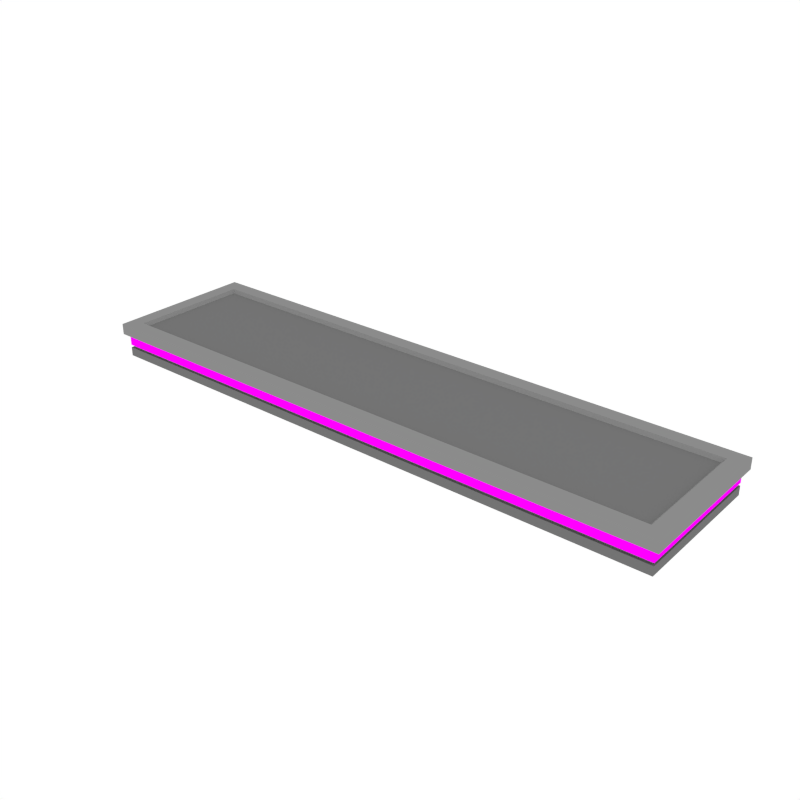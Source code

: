 # Source: Platform_4x1_Empty.blend  (saved by Blender 2.79.0; exported with 4.5.12 LTS)
import bpy
from mathutils import Matrix  # noqa: F401  (used for matrix-valued properties, if any)

bpy.ops.wm.read_factory_settings(use_empty=True)
scene = bpy.context.scene
scene.name = 'Scene'

# ---- collections
col_collection_1 = bpy.data.collections.new('Collection 1'); scene.collection.children.link(col_collection_1)

# ---- images (referenced by path relative to the original .blend; pixels are not part of the script)
import os
ASSET_DIR = os.environ.get("B2B_ASSET_DIR", "")  # directory of the original .blend (textures are referenced by path, not embedded)
HERE = os.path.dirname(os.path.abspath(__file__))  # packed textures are extracted next to this script under _unpacked/

def load_image(name, relpath, width, height, colorspace="sRGB"):
    """Load a texture the original file referenced (path relative to the .blend, or extracted next to this script)."""
    p = next((c for c in (os.path.join(HERE, relpath), os.path.join(ASSET_DIR, relpath)) if relpath and os.path.exists(c)), "")
    if p:
        img = bpy.data.images.load(p, check_existing=True)
        img.name = name
    else:  # same state as the original file: an image datablock whose file is absent (Cycles renders it pink)
        img = bpy.data.images.new(name, width, height)
        img.source = "FILE"
        img.filepath = "//" + (relpath or name)
    img.colorspace_settings.name = colorspace
    return img
img_sign_png = load_image('Sign.png', 'Sign.png', 1024, 1024, 'sRGB')

# ---- materials (node trees are filled in below, after node groups)
mat_lightgrey = bpy.data.materials.new('LightGrey')
mat_lightgrey.alpha_threshold = 0.0
mat_lightgrey.diffuse_color = (0.2598, 0.2598, 0.2598, 1.0)
mat_lightgrey.roughness = 0.5
mat_grey = bpy.data.materials.new('Grey')
mat_grey.alpha_threshold = 0.0
mat_grey.diffuse_color = (0.1734, 0.1734, 0.1734, 1.0)
mat_grey.roughness = 0.5
mat_black = bpy.data.materials.new('Black')
mat_black.alpha_threshold = 0.0
mat_black.diffuse_color = (0.02721, 0.02721, 0.02721, 1.0)
mat_black.roughness = 0.5
mat_orange = bpy.data.materials.new('Orange')
mat_orange.alpha_threshold = 0.0
mat_orange.diffuse_color = (0.3108, 0.1363, 0.03522, 1.0)
mat_orange.roughness = 0.5
mat_texture_signs = bpy.data.materials.new('Texture_Signs')
mat_texture_signs.alpha_threshold = 0.0
mat_texture_signs.roughness = 0.5
mat_darkgrey = bpy.data.materials.new('DarkGrey')
mat_darkgrey.alpha_threshold = 0.0
mat_darkgrey.diffuse_color = (0.0668, 0.0668, 0.0668, 1.0)
mat_darkgrey.roughness = 0.5

# ---- node groups
ng_auto_smooth = bpy.data.node_groups.new('Auto Smooth', 'GeometryNodeTree')
_s = ng_auto_smooth.interface.new_socket(name='Geometry', in_out='OUTPUT', socket_type='NodeSocketGeometry')
_s = ng_auto_smooth.interface.new_socket(name='Geometry', in_out='INPUT', socket_type='NodeSocketGeometry')
_s = ng_auto_smooth.interface.new_socket(name='Angle', in_out='INPUT', socket_type='NodeSocketFloat')
_s.subtype = 'ANGLE'
_s.min_value = 0.0
_s.max_value = 3.142
ng_auto_smooth.is_modifier = True
_N = ng_auto_smooth.nodes; _L = ng_auto_smooth.links
n0 = _N.new('NodeGroupOutput'); n0.name = 'Group Output'; n0.location = (480, -100)
n1 = _N.new('NodeGroupInput'); n1.name = 'Group Input'; n1.location = (-420, -300)
n2 = _N.new('NodeGroupInput'); n2.name = 'Group Input.001'; n2.location = (-60, -100)
n3 = _N.new('GeometryNodeSetShadeSmooth'); n3.name = 'Set Shade Smooth'; n3.location = (120, -100)
n3.domain = 'EDGE'
n4 = _N.new('GeometryNodeSetShadeSmooth'); n4.name = 'Set Shade Smooth.001'; n4.location = (300, -100)
n5 = _N.new('GeometryNodeInputMeshEdgeAngle'); n5.name = 'Edge Angle'; n5.location = (-420, -220)
n6 = _N.new('GeometryNodeInputEdgeSmooth'); n6.name = 'Is Edge Smooth'; n6.location = (-60, -160)
n7 = _N.new('GeometryNodeInputShadeSmooth'); n7.name = 'Is Face Smooth'; n7.location = (-240, -340)
n8 = _N.new('FunctionNodeBooleanMath'); n8.name = 'Boolean Math'; n8.location = (-60, -220)
n9 = _N.new('FunctionNodeCompare'); n9.name = 'Compare'; n9.location = (-240, -180)
n9.operation = 'LESS_EQUAL'
_L.new(n5.outputs[0], n9.inputs[0])
_L.new(n4.outputs[0], n0.inputs[0])
_L.new(n1.outputs[1], n9.inputs[1])
_L.new(n9.outputs[0], n8.inputs[0])
_L.new(n7.outputs[0], n8.inputs[1])
_L.new(n2.outputs[0], n3.inputs[0])
_L.new(n6.outputs[0], n3.inputs[1])
_L.new(n3.outputs[0], n4.inputs[0])
_L.new(n8.outputs[0], n3.inputs[2])
n0.is_active_output = True

# ---- material node trees
mat_texture_signs.use_nodes = True; mat_texture_signs.node_tree.nodes.clear()
_N = mat_texture_signs.node_tree.nodes; _L = mat_texture_signs.node_tree.links
n0 = _N.new('ShaderNodeOutputMaterial'); n0.name = 'Material Output'; n0.location = (300, 300)
n1 = _N.new('ShaderNodeEmission'); n1.name = 'Emission'; n1.location = (10, 300)
n2 = _N.new('ShaderNodeTexImage'); n2.name = 'Image Texture'; n2.location = (-180, 300)
n2.width = 140
n2.image = img_sign_png
_L.new(n1.outputs[0], n0.inputs[0])
_L.new(n2.outputs[0], n1.inputs[0])
n0.is_active_output = True

# ---- world
world_world = bpy.data.worlds.new('World'); scene.world = world_world
world_world.color = (1.0, 1.0, 1.0)
world_world.use_sun_shadow = False
world_world.sun_shadow_jitter_overblur = 0.0
world_world.cycles.sampling_method = 'NONE'
world_world.cycles.sample_map_resolution = 256

# ---- meshes
me_cube_010 = bpy.data.meshes.new('Cube.010')
me_cube_010.from_pydata([(-1.903, -0.4602, -0.1203), (-1.932, -0.4891, 0.104), (-1.903, 0.4602, -0.1203), (-1.932, 0.4891, 0.104), (1.903, -0.4602, -0.1203), (1.932, -0.4891, 0.104), (1.903, 0.4602, -0.1203), (1.932, 0.4891, 0.104), (-1.932, -0.4891, 0.03321), (-1.932, 0.4891, 0.03321), (1.932, 0.4891, 0.03321), (1.932, -0.4891, 0.03321), (-1.837, -0.3945, 0.104), (-1.837, 0.3945, 0.104), (1.837, 0.3945, 0.104), (1.837, -0.3945, 0.104), (-1.818, -0.3751, 0.08173), (-1.818, 0.3751, 0.08173), (1.818, 0.3751, 0.08173), (1.818, -0.3751, 0.08173), (-1.903, 0.4602, 0.01263), (1.903, 0.4602, 0.01263), (1.903, -0.4602, 0.01263), (-1.903, -0.4602, 0.01263), (-1.903, 0.4602, -0.04493), (-1.903, 0.4602, -0.06271), (1.903, 0.4602, -0.04493), (1.903, 0.4602, -0.06271), (1.903, -0.4602, -0.04493), (1.903, -0.4602, -0.06271), (-1.903, -0.4602, -0.06271), (-1.903, -0.4602, -0.04493), (-1.888, 0.4459, -0.04505), (-1.888, 0.4459, -0.06259), (1.888, 0.4459, -0.04505), (1.888, 0.4459, -0.06259), (1.888, -0.4459, -0.04505), (1.888, -0.4459, -0.06259), (-1.888, -0.4459, -0.06259), (-1.888, -0.4459, -0.04505)], [], [(8, 1, 3, 9), (10, 7, 5, 11), (9, 3, 7, 10), (11, 5, 1, 8), (5, 7, 14, 15), (2, 6, 4, 0), (21, 10, 11, 22), (22, 11, 8, 23), (23, 8, 9, 20), (20, 9, 10, 21), (3, 1, 12, 13), (12, 15, 19, 16), (1, 5, 15, 12), (7, 3, 13, 14), (18, 17, 16, 19), (15, 14, 18, 19), (13, 12, 16, 17), (31, 23, 20, 24), (14, 13, 17, 18), (26, 21, 22, 28), (24, 20, 21, 26), (28, 22, 23, 31), (26, 28, 36, 34), (6, 27, 29, 4), (4, 29, 30, 0), (24, 26, 34, 32), (31, 24, 32, 39), (0, 30, 25, 2), (2, 25, 27, 6), (30, 29, 37, 38), (35, 34, 36, 37), (37, 36, 39, 38), (38, 39, 32, 33), (33, 32, 34, 35), (25, 30, 38, 33), (28, 31, 39, 36), (29, 27, 35, 37), (27, 25, 33, 35)])
me_cube_010.polygons.foreach_set('material_index', [0, 0, 0, 0, 0, 1, 1, 1, 1, 1, 0, 0, 0, 0, 1, 0, 0, 4, 0, 4, 4, 4, 1, 1, 1, 1, 1, 1, 1, 1, 1, 1, 1, 1, 1, 1, 1, 1])
_uv = me_cube_010.uv_layers.new(name='UVMap')
_uv.uv.foreach_set('vector', [0.0, 0.0, 0.0, 0.0, 0.0, 0.0, 0.0, 0.0, 0.0, 0.0, 0.0, 0.0, 0.0, 0.0, 0.0, 0.0, 0.0, 0.0, 0.0, 0.0, 0.0, 0.0, 0.0, 0.0, 0.0, 0.0, 0.0, 0.0, 0.0, 0.0, 0.0, 0.0, 0.0, 0.0, 0.0, 0.0, 0.0, 0.0, 0.0, 0.0, 0.0, 0.0, 0.0, 0.0, 0.0, 0.0, 0.0, 0.0, 0.0, 0.0, 0.0, 0.0, 0.0, 0.0, 0.0, 0.0, 0.0, 0.0, 0.0, 0.0, 0.0, 0.0, 0.0, 0.0, 0.0, 0.0, 0.0, 0.0, 0.0, 0.0, 0.0, 0.0, 0.0, 0.0, 0.0, 0.0, 0.0, 0.0, 0.0, 0.0, 0.0, 0.0, 0.0, 0.0, 0.0, 0.0, 0.0, 0.0, 0.0, 0.0, 0.0, 0.0, 0.0, 0.0, 0.0, 0.0, 0.0, 0.0, 0.0, 0.0, 0.0, 0.0, 0.0, 0.0, 0.0, 0.0, 0.0, 0.0, 0.0, 0.0, 0.0, 0.0, 0.0, 0.0, 0.0, 0.0, 0.0, 0.0, 0.0, 0.0, 0.0, 0.0, 0.0, 0.0, 0.0, 0.0, 0.0, 0.0, 0.0, 0.0, 0.0, 0.0, 0.0, 0.0, 0.0, 0.0, 0.4897, 0.2861, 0.498, 0.3011, 0.6009, 0.3011, 0.5926, 0.2861, 0.0, 0.0, 0.0, 0.0, 0.0, 0.0, 0.0, 0.0, 0.479, 0.2861, 0.4873, 0.3011, 0.3844, 0.3011, 0.3761, 0.2861, 0.4551, 0.2861, 0.4634, 0.3011, 0.7374, 0.3011, 0.7291, 0.2861, 0.5019, 0.2861, 0.5102, 0.3011, 0.2362, 0.3011, 0.2279, 0.2861, 0.0, 0.0, 0.0, 0.0, 0.0, 0.0, 0.0, 0.0, 0.0, 0.0, 0.0, 0.0, 0.0, 0.0, 0.0, 0.0, 0.0, 0.0, 0.0, 0.0, 0.0, 0.0, 0.0, 0.0, 0.0, 0.0, 0.0, 0.0, 0.0, 0.0, 0.0, 0.0, 0.0, 0.0, 0.0, 0.0, 0.0, 0.0, 0.0, 0.0, 0.0, 0.0, 0.0, 0.0, 0.0, 0.0, 0.0, 0.0, 0.0, 0.0, 0.0, 0.0, 0.0, 0.0, 0.0, 0.0, 0.0, 0.0, 0.0, 0.0, 0.0, 0.0, 0.0, 0.0, 0.0, 0.0, 0.0, 0.0, 0.0, 0.0, 0.0, 0.0, 0.0, 0.0, 0.0, 0.0, 0.0, 0.0, 0.0, 0.0, 0.0, 0.0, 0.0, 0.0, 0.0, 0.0, 0.0, 0.0, 0.0, 0.0, 0.0, 0.0, 0.0, 0.0, 0.0, 0.0, 0.0, 0.0, 0.0, 0.0, 0.0, 0.0, 0.0, 0.0, 0.0, 0.0, 0.0, 0.0, 0.0, 0.0, 0.0, 0.0, 0.0, 0.0, 0.0, 0.0, 0.0, 0.0, 0.0, 0.0, 0.0, 0.0, 0.0, 0.0, 0.0, 0.0, 0.0, 0.0])
me_cube_010.materials.append(mat_lightgrey)
me_cube_010.materials.append(mat_grey)
me_cube_010.materials.append(mat_black)
me_cube_010.materials.append(mat_orange)
me_cube_010.materials.append(mat_texture_signs)
me_cube_010.materials.append(mat_darkgrey)
me_cube_010.use_remesh_preserve_volume = False
me_cube_010.use_remesh_preserve_attributes = False
me_cube_010.use_mirror_vertex_groups = False
me_cube_010.update()

# ---- objects
ob_platform_4x1_empty = bpy.data.objects.new('Platform_4x1_Empty', me_cube_010)

# ---- transforms, parenting, visibility, modifiers, constraints
ob_platform_4x1_empty.location = (0.0, 0.0, 0.0)
ob_platform_4x1_empty.lineart.crease_threshold = 0.0
_m = ob_platform_4x1_empty.modifiers.new('Auto Smooth', 'NODES')
_m.node_group = ng_auto_smooth
_gi = [s.identifier for s in ng_auto_smooth.interface.items_tree if s.item_type == 'SOCKET' and s.in_out == 'INPUT']
_m[_gi[1]] = 1.082  # Angle

# ---- collection membership
col_collection_1.objects.link(ob_platform_4x1_empty)

# ---- scene / render settings (as saved in the file)
scene.frame_start = 1; scene.frame_end = 250; scene.frame_set(0)
scene.render.engine = 'CYCLES'
scene.render.resolution_x = 1000
scene.render.resolution_y = 1000
scene.render.dither_intensity = 0.0
scene.cycles.samples = 200
scene.cycles.sampling_pattern = 'TABULATED_SOBOL'
scene.cycles.light_sampling_threshold = 0.0
scene.cycles.use_adaptive_sampling = False
scene.cycles.use_light_tree = False
scene.cycles.caustics_reflective = False
scene.cycles.caustics_refractive = False
scene.cycles.blur_glossy = 0.0
scene.cycles.max_bounces = 2
scene.cycles.pixel_filter_type = 'GAUSSIAN'
scene.cycles.sample_clamp_indirect = 0.0
scene.view_settings.view_transform = 'Standard'
bpy.context.view_layer.update()

# ---- added for rendering (the .blend has no active camera): camera
cam_auto = bpy.data.cameras.new('AutoCamera')
cam_auto.lens = 50.0
cam_auto.sensor_width = 36.0
cam_auto.clip_end = 1000.0
ob_auto_camera = bpy.data.objects.new('AutoCamera', cam_auto)
scene.collection.objects.link(ob_auto_camera)
ob_auto_camera.location = (3.69294, -4.43153, 2.94621)
ob_auto_camera.rotation_euler = (1.09748, -7.21219e-08, 0.694738)
scene.camera = ob_auto_camera
bpy.context.view_layer.update()

